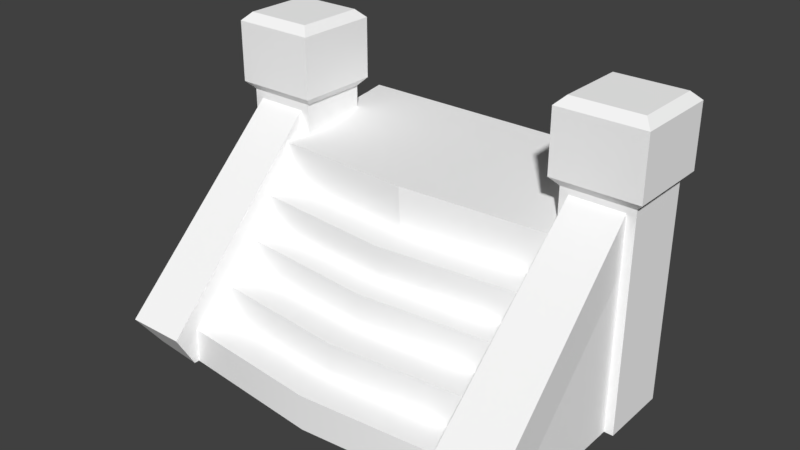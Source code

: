 # Source: Stairs3.blend  (saved by Blender 2.78.0; exported with 4.5.12 LTS)
import bpy
from mathutils import Matrix  # noqa: F401  (used for matrix-valued properties, if any)

bpy.ops.wm.read_factory_settings(use_empty=True)
scene = bpy.context.scene
scene.name = 'Scene'

# ---- collections
col_collection_1 = bpy.data.collections.new('Collection 1'); scene.collection.children.link(col_collection_1)

# ---- materials (node trees are filled in below, after node groups)
mat_atlas_01_004 = bpy.data.materials.new('atlas_01.004')
mat_atlas_01_004.alpha_threshold = 0.0
mat_atlas_01_004.use_transparent_shadow = False
mat_atlas_01_004.diffuse_color = (1.0, 1.0, 1.0, 1.0)
mat_atlas_01_004.roughness = 0.5

# ---- material node trees

# ---- world
world_world = bpy.data.worlds.new('World'); scene.world = world_world
world_world.color = (0.05088, 0.05088, 0.05088)
world_world.use_sun_shadow = False
world_world.sun_shadow_jitter_overblur = 0.0
world_world.cycles.sampling_method = 'MANUAL'

# ---- meshes
me_scene_007 = bpy.data.meshes.new('Scene.007')
me_scene_007.from_pydata([(174.3, 228.1, -154.3), (174.3, 160.4, 0.7304), (174.3, 207.9, 3.977), (174.3, 160.4, -154.3), (-174.4, 160.4, -154.3), (-174.4, 207.9, 3.977), (-174.4, 160.4, 0.7303), (-174.4, 228.1, -154.3), (-0.01196, 211.4, 19.49), (-0.01196, 160.4, 16.24), (-0.01196, 228.1, -154.3), (-0.01196, 160.4, -154.3), (-0.01196, 40.36, 167.1), (-174.4, 40.27, 111.4), (-0.01196, 40.27, 126.9), (-174.4, 40.36, 151.5), (174.3, 40.36, 151.5), (174.3, 40.27, 111.4), (-0.01196, 0.0, 167.1), (-174.4, 0.0, 151.5), (174.3, 0.0, 151.5), (-0.01196, 79.0, 124.7), (-174.4, 78.12, 67.94), (-0.01196, 78.12, 83.45), (-174.4, 79.0, 109.2), (174.3, 79.0, 109.2), (174.3, 78.12, 67.94), (-0.01196, 116.9, 83.31), (-174.4, 118.1, 34.78), (-0.01196, 118.1, 50.29), (-174.4, 116.9, 67.8), (174.3, 116.9, 67.8), (174.3, 118.1, 34.78), (-0.01196, 159.0, 55.12), (-174.4, 159.0, 39.61), (174.3, 159.0, 39.61), (240.0, 0.246, -19.66), (160.0, 0.246, -99.66), (160.0, 0.246, -19.66), (240.0, 0.246, -99.66), (160.0, 245.9, -19.66), (240.0, 245.9, -19.66), (160.0, 245.9, -99.66), (240.0, 245.9, -99.66), (151.5, 255.3, -11.14), (248.5, 255.3, -11.14), (151.5, 255.3, -108.2), (248.5, 255.3, -108.2), (151.5, 324.7, -11.14), (248.5, 324.7, -11.14), (151.5, 324.7, -108.2), (248.5, 324.7, -108.2), (160.9, 334.1, -98.78), (239.1, 334.1, -20.53), (160.9, 334.1, -20.53), (239.1, 334.1, -98.78), (165.8, 42.05, 187.9), (170.0, 242.3, -22.41), (230.0, 242.3, -22.41), (235.5, 42.05, 187.9), (170.0, 0.0, 159.6), (230.0, 0.0, 152.4), (170.0, 198.4, -43.7), (230.0, 200.0, -40.36), (230.0, 0.362, -40.36), (170.0, 0.362, -40.36), (-240.0, 0.246, -19.66), (-160.0, 0.246, -99.66), (-240.0, 0.246, -99.66), (-160.0, 0.246, -19.66), (-160.0, 245.9, -19.66), (-240.0, 245.9, -19.66), (-160.0, 245.9, -99.66), (-240.0, 245.9, -99.66), (-151.5, 255.3, -11.14), (-248.5, 255.3, -11.14), (-151.5, 255.3, -108.2), (-248.5, 255.3, -108.2), (-151.5, 324.7, -11.14), (-248.5, 324.7, -11.14), (-151.5, 324.7, -108.2), (-248.5, 324.7, -108.2), (-160.9, 334.1, -98.78), (-239.1, 334.1, -20.53), (-239.1, 334.1, -98.78), (-160.9, 334.1, -20.53), (-170.0, 242.2, -24.74), (-166.3, 40.98, 182.0), (-234.0, 40.98, 182.0), (-230.0, 239.2, -21.74), (-170.0, 0.0, 157.9), (-230.0, 0.0, 152.4), (-230.0, 200.0, -40.36), (-170.0, 198.3, -43.58), (-170.0, 0.3623, -40.36), (-230.0, 0.3623, -40.36)], [], [(0, 2, 1), (1, 3, 0), (4, 6, 5), (5, 7, 4), (8, 5, 6), (6, 9, 8), (2, 8, 9), (9, 1, 2), (5, 8, 10), (10, 7, 5), (0, 10, 8), (8, 2, 0), (10, 11, 4), (4, 7, 10), (11, 10, 0), (0, 3, 11), (12, 14, 13), (13, 15, 12), (14, 12, 16), (16, 17, 14), (18, 12, 15), (15, 19, 18), (12, 18, 20), (20, 16, 12), (21, 23, 22), (22, 24, 21), (23, 21, 25), (25, 26, 23), (27, 29, 28), (28, 30, 27), (29, 27, 31), (31, 32, 29), (23, 27, 30), (30, 22, 23), (31, 27, 23), (23, 26, 31), (33, 9, 6), (6, 34, 33), (9, 33, 35), (35, 1, 9), (29, 33, 34), (34, 28, 29), (35, 33, 29), (29, 32, 35), (21, 14, 17), (17, 25, 21), (13, 14, 21), (21, 24, 13), (36, 38, 37), (37, 39, 36), (36, 41, 40), (40, 38, 36), (38, 40, 42), (42, 37, 38), (37, 42, 43), (43, 39, 37), (39, 43, 41), (41, 36, 39), (41, 45, 44), (44, 40, 41), (40, 44, 46), (46, 42, 40), (42, 46, 47), (47, 43, 42), (43, 47, 45), (45, 41, 43), (45, 49, 48), (48, 44, 45), (44, 48, 50), (50, 46, 44), (46, 50, 51), (51, 47, 46), (47, 51, 49), (49, 45, 47), (52, 54, 53), (53, 55, 52), (48, 49, 53), (53, 54, 48), (50, 48, 54), (54, 52, 50), (51, 50, 52), (52, 55, 51), (49, 51, 55), (55, 53, 49), (56, 58, 57), (56, 59, 58), (60, 59, 56), (60, 61, 59), (62, 56, 57), (62, 60, 56), (63, 57, 58), (63, 62, 57), (61, 58, 59), (61, 63, 58), (63, 61, 64), (62, 64, 65), (62, 63, 64), (60, 62, 65), (66, 68, 67), (67, 69, 66), (66, 69, 70), (70, 71, 66), (69, 67, 72), (72, 70, 69), (67, 68, 73), (73, 72, 67), (68, 66, 71), (71, 73, 68), (71, 70, 74), (74, 75, 71), (70, 72, 76), (76, 74, 70), (72, 73, 77), (77, 76, 72), (73, 71, 75), (75, 77, 73), (75, 74, 78), (78, 79, 75), (74, 76, 80), (80, 78, 74), (76, 77, 81), (81, 80, 76), (77, 75, 79), (79, 81, 77), (82, 84, 83), (83, 85, 82), (78, 85, 83), (83, 79, 78), (80, 82, 85), (85, 78, 80), (81, 84, 82), (82, 80, 81), (79, 83, 84), (84, 81, 79), (86, 88, 87), (86, 89, 88), (90, 88, 91), (90, 87, 88), (86, 92, 89), (86, 93, 92), (94, 93, 90), (95, 93, 94), (95, 92, 93), (95, 91, 92), (89, 91, 88), (89, 92, 91), (86, 90, 93), (86, 87, 90)])
me_scene_007.polygons.foreach_set('use_smooth', [True] * 148)
_k = set([(0, 2), (0, 3), (0, 10), (1, 2), (1, 9), (2, 8), (4, 7), (4, 10), (5, 6), (5, 7), (5, 8), (6, 9), (7, 10), (8, 9), (12, 15), (12, 16), (13, 14), (13, 21), (14, 17), (21, 24), (21, 25), (22, 23), (23, 26), (23, 31), (27, 30), (27, 31), (28, 29), (29, 32), (29, 35), (33, 34), (33, 35), (36, 38), (36, 39), (36, 41), (37, 38), (37, 39), (37, 42), (38, 40), (39, 43), (40, 41), (40, 42), (40, 44), (41, 43), (41, 45), (42, 43), (42, 46), (43, 47), (44, 45), (44, 46), (44, 48), (45, 47), (45, 49), (46, 47), (46, 50), (47, 51), (48, 49), (48, 50), (48, 54), (49, 51), (49, 53), (50, 51), (50, 52), (51, 55), (52, 54), (52, 55), (53, 54), (53, 55), (56, 57), (56, 59), (56, 60), (57, 58), (57, 62), (58, 59), (58, 63), (59, 61), (60, 62), (61, 63), (62, 63), (62, 65), (63, 64), (66, 68), (66, 69), (66, 71), (67, 68), (67, 69), (67, 72), (68, 73), (69, 70), (70, 71), (70, 72), (70, 74), (71, 73), (71, 75), (72, 73), (72, 76), (73, 77), (74, 75), (74, 76), (74, 78), (75, 77), (75, 79), (76, 77), (76, 80), (77, 81), (78, 79), (78, 80), (78, 85), (79, 81), (79, 83), (80, 81), (80, 82), (81, 84), (82, 84), (82, 85), (83, 84), (83, 85), (86, 87), (86, 89), (86, 93), (87, 88), (87, 90), (88, 89), (88, 90), (88, 91), (89, 92), (90, 93), (91, 92), (92, 93), (92, 95), (93, 94), (93, 95)])
me_scene_007.attributes.new('sharp_edge', 'BOOLEAN', 'EDGE').data.foreach_set('value', [ (min(e.vertices), max(e.vertices)) in _k for e in me_scene_007.edges])
_uv = me_scene_007.uv_layers.new(name='UVSet0')
_uv.uv.foreach_set('vector', [0.8247, 0.3973, 0.8468, 0.3973, 0.8468, 0.392, 0.8468, 0.392, 0.8247, 0.392, 0.8247, 0.3973, 0.8247, 0.392, 0.8468, 0.392, 0.8468, 0.3973, 0.8468, 0.3973, 0.8247, 0.3973, 0.8247, 0.392, 0.8012, 0.4114, 0.8239, 0.4091, 0.8239, 0.4154, 0.8239, 0.4154, 0.8013, 0.4178, 0.8012, 0.4114, 0.7786, 0.4099, 0.8012, 0.4114, 0.8013, 0.4178, 0.8013, 0.4178, 0.7786, 0.4162, 0.7786, 0.4099, 0.8239, 0.4091, 0.8012, 0.4114, 0.8009, 0.3979, 0.8009, 0.3979, 0.8239, 0.3979, 0.8239, 0.4091, 0.7786, 0.3979, 0.8009, 0.3979, 0.8012, 0.4114, 0.8012, 0.4114, 0.7786, 0.4099, 0.7786, 0.3979, 0.8009, 0.3979, 0.8008, 0.3915, 0.8239, 0.3915, 0.8239, 0.3915, 0.8239, 0.3979, 0.8009, 0.3979, 0.8008, 0.3915, 0.8009, 0.3979, 0.7786, 0.3979, 0.7786, 0.3979, 0.7786, 0.3915, 0.8008, 0.3915, 0.8009, 0.3359, 0.8009, 0.3419, 0.8237, 0.3419, 0.8237, 0.3419, 0.8237, 0.3359, 0.8009, 0.3359, 0.8009, 0.3419, 0.8009, 0.3359, 0.7782, 0.3359, 0.7782, 0.3359, 0.7782, 0.3419, 0.8009, 0.3419, 0.8009, 0.3299, 0.8009, 0.3359, 0.8237, 0.3359, 0.8237, 0.3359, 0.8237, 0.3299, 0.8009, 0.3299, 0.8009, 0.3359, 0.8009, 0.3299, 0.7782, 0.3299, 0.7782, 0.3299, 0.7782, 0.3359, 0.8009, 0.3359, 0.8009, 0.3479, 0.8009, 0.3539, 0.8237, 0.3539, 0.8237, 0.3539, 0.8237, 0.3479, 0.8009, 0.3479, 0.8009, 0.3539, 0.8009, 0.3479, 0.7782, 0.3479, 0.7782, 0.3479, 0.7782, 0.3539, 0.8009, 0.3539, 0.8009, 0.3599, 0.8009, 0.3659, 0.8237, 0.3659, 0.8237, 0.3659, 0.8237, 0.3599, 0.8009, 0.3599, 0.8009, 0.3659, 0.8009, 0.3599, 0.7782, 0.3599, 0.7782, 0.3599, 0.7782, 0.3659, 0.8009, 0.3659, 0.8009, 0.3539, 0.8009, 0.3599, 0.8237, 0.3599, 0.8237, 0.3599, 0.8237, 0.3539, 0.8009, 0.3539, 0.7782, 0.3599, 0.8009, 0.3599, 0.8009, 0.3539, 0.8009, 0.3539, 0.7782, 0.3539, 0.7782, 0.3599, 0.8009, 0.372, 0.8009, 0.378, 0.8237, 0.378, 0.8237, 0.378, 0.8237, 0.372, 0.8009, 0.372, 0.8009, 0.378, 0.8009, 0.372, 0.7782, 0.372, 0.7782, 0.372, 0.7782, 0.378, 0.8009, 0.378, 0.8009, 0.3659, 0.8009, 0.372, 0.8237, 0.372, 0.8237, 0.372, 0.8237, 0.3659, 0.8009, 0.3659, 0.7782, 0.372, 0.8009, 0.372, 0.8009, 0.3659, 0.8009, 0.3659, 0.7782, 0.3659, 0.7782, 0.372, 0.8009, 0.3479, 0.8009, 0.3419, 0.7782, 0.3419, 0.7782, 0.3419, 0.7782, 0.3479, 0.8009, 0.3479, 0.8237, 0.3419, 0.8009, 0.3419, 0.8009, 0.3479, 0.8009, 0.3479, 0.8237, 0.3479, 0.8237, 0.3419, 0.9608, 0.3009, 0.9422, 0.3009, 0.9422, 0.2866, 0.9422, 0.2866, 0.9608, 0.2866, 0.9608, 0.3009, 0.9989, 0.2521, 0.9989, 0.3014, 0.9801, 0.3014, 0.9801, 0.3014, 0.9801, 0.2521, 0.9989, 0.2521, 0.9801, 0.2521, 0.9801, 0.3014, 0.961, 0.3014, 0.961, 0.3014, 0.961, 0.2521, 0.9801, 0.2521, 0.961, 0.2521, 0.961, 0.3014, 0.942, 0.3014, 0.942, 0.3014, 0.942, 0.2521, 0.961, 0.2521, 0.942, 0.2521, 0.942, 0.3014, 0.9225, 0.3014, 0.9225, 0.3014, 0.9225, 0.2521, 0.942, 0.2521, 0.9989, 0.3014, 0.9989, 0.3041, 0.9801, 0.3041, 0.9801, 0.3041, 0.9801, 0.3014, 0.9989, 0.3014, 0.9801, 0.3014, 0.9801, 0.3041, 0.961, 0.3041, 0.961, 0.3041, 0.961, 0.3014, 0.9801, 0.3014, 0.961, 0.3014, 0.961, 0.3041, 0.942, 0.3041, 0.942, 0.3041, 0.942, 0.3014, 0.961, 0.3014, 0.942, 0.3014, 0.942, 0.3041, 0.9225, 0.3041, 0.9225, 0.3041, 0.9225, 0.3014, 0.942, 0.3014, 0.9989, 0.3041, 0.9989, 0.3179, 0.9801, 0.3179, 0.9801, 0.3179, 0.9801, 0.3041, 0.9989, 0.3041, 0.9801, 0.3041, 0.9801, 0.3179, 0.961, 0.3179, 0.961, 0.3179, 0.961, 0.3041, 0.9801, 0.3041, 0.961, 0.3041, 0.961, 0.3179, 0.942, 0.3179, 0.942, 0.3179, 0.942, 0.3041, 0.961, 0.3041, 0.942, 0.3041, 0.942, 0.3179, 0.9225, 0.3179, 0.9225, 0.3179, 0.9225, 0.3041, 0.942, 0.3041, 0.9397, 0.3347, 0.9249, 0.3347, 0.9249, 0.3203, 0.9249, 0.3203, 0.9397, 0.3203, 0.9397, 0.3347, 0.9225, 0.3369, 0.9225, 0.3179, 0.9249, 0.3203, 0.9249, 0.3203, 0.9249, 0.3347, 0.9225, 0.3369, 0.942, 0.3369, 0.9225, 0.3369, 0.9249, 0.3347, 0.9249, 0.3347, 0.9397, 0.3347, 0.942, 0.3369, 0.942, 0.3179, 0.942, 0.3369, 0.9397, 0.3347, 0.9397, 0.3347, 0.9397, 0.3203, 0.942, 0.3179, 0.9225, 0.3179, 0.942, 0.3179, 0.9397, 0.3203, 0.9397, 0.3203, 0.9249, 0.3203, 0.9225, 0.3179, 0.9282, 0.3966, 0.9985, 0.3817, 0.9985, 0.3966, 0.9282, 0.3966, 0.9282, 0.3817, 0.9985, 0.3817, 0.9227, 0.3981, 0.9376, 0.4098, 0.9227, 0.4098, 0.9227, 0.3981, 0.9376, 0.3981, 0.9376, 0.4098, 0.9011, 0.3928, 0.9393, 0.3651, 0.9011, 0.4036, 0.9011, 0.3928, 0.9393, 0.3563, 0.9393, 0.3651, 0.8897, 0.3945, 0.9011, 0.4036, 0.8897, 0.4036, 0.8897, 0.3945, 0.9011, 0.3928, 0.9011, 0.4036, 0.8514, 0.3563, 0.8897, 0.4036, 0.8514, 0.3655, 0.8514, 0.3563, 0.8884, 0.3931, 0.8897, 0.4036, 0.8897, 0.3945, 0.8514, 0.3563, 0.8897, 0.3563, 0.9011, 0.3928, 0.8897, 0.3563, 0.9011, 0.3563, 0.9011, 0.3928, 0.8897, 0.3945, 0.8897, 0.3563, 0.9393, 0.3563, 0.9011, 0.3928, 0.9011, 0.3563, 0.9608, 0.3009, 0.9608, 0.2866, 0.9422, 0.2866, 0.9422, 0.2866, 0.9422, 0.3009, 0.9608, 0.3009, 0.9989, 0.2521, 0.9801, 0.2521, 0.9801, 0.3014, 0.9801, 0.3014, 0.9989, 0.3014, 0.9989, 0.2521, 0.9801, 0.2521, 0.961, 0.2521, 0.961, 0.3014, 0.961, 0.3014, 0.9801, 0.3014, 0.9801, 0.2521, 0.961, 0.2521, 0.942, 0.2521, 0.942, 0.3014, 0.942, 0.3014, 0.961, 0.3014, 0.961, 0.2521, 0.942, 0.2521, 0.9225, 0.2521, 0.9225, 0.3014, 0.9225, 0.3014, 0.942, 0.3014, 0.942, 0.2521, 0.9989, 0.3014, 0.9801, 0.3014, 0.9801, 0.3041, 0.9801, 0.3041, 0.9989, 0.3041, 0.9989, 0.3014, 0.9801, 0.3014, 0.961, 0.3014, 0.961, 0.3041, 0.961, 0.3041, 0.9801, 0.3041, 0.9801, 0.3014, 0.961, 0.3014, 0.942, 0.3014, 0.942, 0.3041, 0.942, 0.3041, 0.961, 0.3041, 0.961, 0.3014, 0.942, 0.3014, 0.9225, 0.3014, 0.9225, 0.3041, 0.9225, 0.3041, 0.942, 0.3041, 0.942, 0.3014, 0.9989, 0.3041, 0.9801, 0.3041, 0.9801, 0.3179, 0.9801, 0.3179, 0.9989, 0.3179, 0.9989, 0.3041, 0.9801, 0.3041, 0.961, 0.3041, 0.961, 0.3179, 0.961, 0.3179, 0.9801, 0.3179, 0.9801, 0.3041, 0.961, 0.3041, 0.942, 0.3041, 0.942, 0.3179, 0.942, 0.3179, 0.961, 0.3179, 0.961, 0.3041, 0.942, 0.3041, 0.9225, 0.3041, 0.9225, 0.3179, 0.9225, 0.3179, 0.942, 0.3179, 0.942, 0.3041, 0.9397, 0.3347, 0.9397, 0.3203, 0.9249, 0.3203, 0.9249, 0.3203, 0.9249, 0.3347, 0.9397, 0.3347, 0.9225, 0.3369, 0.9249, 0.3347, 0.9249, 0.3203, 0.9249, 0.3203, 0.9225, 0.3179, 0.9225, 0.3369, 0.942, 0.3369, 0.9397, 0.3347, 0.9249, 0.3347, 0.9249, 0.3347, 0.9225, 0.3369, 0.942, 0.3369, 0.942, 0.3179, 0.9397, 0.3203, 0.9397, 0.3347, 0.9397, 0.3347, 0.942, 0.3369, 0.942, 0.3179, 0.9225, 0.3179, 0.9249, 0.3203, 0.9397, 0.3203, 0.9397, 0.3203, 0.942, 0.3179, 0.9225, 0.3179, 0.9985, 0.3966, 0.9282, 0.3817, 0.9282, 0.3966, 0.9985, 0.3966, 0.9985, 0.3817, 0.9282, 0.3817, 0.9227, 0.3981, 0.9376, 0.4098, 0.9376, 0.3981, 0.9227, 0.3981, 0.9227, 0.4098, 0.9376, 0.4098, 0.9011, 0.4036, 0.8897, 0.3945, 0.8897, 0.4036, 0.9011, 0.4036, 0.9011, 0.3937, 0.8897, 0.3945, 0.9011, 0.3563, 0.9011, 0.3937, 0.9393, 0.3563, 0.8897, 0.3563, 0.9011, 0.3937, 0.9011, 0.3563, 0.8897, 0.3563, 0.8897, 0.3945, 0.9011, 0.3937, 0.8897, 0.3563, 0.8514, 0.3563, 0.8897, 0.3945, 0.8897, 0.4036, 0.8514, 0.3563, 0.8514, 0.3655, 0.8897, 0.4036, 0.8897, 0.3945, 0.8514, 0.3563, 0.9011, 0.4036, 0.9393, 0.3563, 0.9011, 0.3937, 0.9011, 0.4036, 0.9393, 0.3651, 0.9393, 0.3563])
me_scene_007.materials.append(mat_atlas_01_004)
me_scene_007.use_remesh_preserve_volume = False
me_scene_007.use_remesh_preserve_attributes = False
me_scene_007.use_mirror_vertex_groups = False
me_scene_007.update()
me_scene_007.normals_split_custom_set([tuple(v) for v in zip(*[iter([1.0, -1.904e-08, 0.0, 1.0, -9.658e-08, 0.0, 1.0, -7.231e-08, 0.0, 1.0, -7.231e-08, 0.0, 1.0, 0.0, 0.0, 1.0, -1.904e-08, 0.0, -1.0, 5.844e-08, 0.0, -1.0, 3.15e-07, 0.0, -1.0, 2.341e-07, 0.0, -1.0, 2.341e-07, 0.0, -1.0, 0.0, 0.0, -1.0, 5.844e-08, 0.0, -0.08861, -1.03e-05, 0.9961, -0.08861, 1.776e-05, 0.9961, -0.0886, -1.267e-05, 0.9961, -0.0886, -1.267e-05, 0.9961, -0.08825, 4.783e-06, 0.9961, -0.08861, -1.03e-05, 0.9961, 0.08861, -2.533e-07, 0.9961, 0.0886, -1.428e-05, 0.9961, 0.08861, -1.159e-05, 0.9961, 0.08861, -1.159e-05, 0.9961, 0.0882, -9.187e-06, 0.9961, 0.08861, -2.533e-07, 0.9961, 5.35e-06, 1.0, -8.993e-06, 1.797e-06, 1.0, 1.825e-05, 3.223e-06, 1.0, 3.979e-06, 3.223e-06, 1.0, 3.979e-06, 6.316e-06, 1.0, 4.47e-06, 5.35e-06, 1.0, -8.993e-06, -4.926e-06, 1.0, -2.122e-05, 3.223e-06, 1.0, 3.979e-06, 1.797e-06, 1.0, 1.825e-05, 1.797e-06, 1.0, 1.825e-05, -2.74e-06, 1.0, -1.832e-05, -4.926e-06, 1.0, -2.122e-05, -5.164e-09, 0.0, -1.0, -2.377e-09, 0.0, -1.0, 3.862e-08, 0.0, -1.0, -3.862e-08, 0.0, -1.0, -3.862e-08, 0.0, -1.0, -3.862e-08, 0.0, -1.0, -2.377e-09, 0.0, -1.0, -5.164e-09, 0.0, -1.0, -5.403e-08, 0.0, -1.0, -5.403e-08, 0.0, -1.0, -5.879e-08, 0.0, -1.0, -2.377e-09, 0.0, -1.0, 1.585e-07, 1.0, 2.011e-05, 7.515e-08, 1.0, 2.007e-05, 3.679e-06, 1.0, -3.667e-05, 3.679e-06, 1.0, -3.667e-05, -8.068e-07, 1.0, 1.108e-05, 1.585e-07, 1.0, 2.011e-05, 7.515e-08, 1.0, 2.007e-05, 1.585e-07, 1.0, 2.011e-05, 1.196e-06, 1.0, 1.099e-05, 1.196e-06, 1.0, 1.099e-05, -2.745e-06, 1.0, -3.683e-05, 7.515e-08, 1.0, 2.007e-05, 1.073e-06, 2.752e-08, 1.0, -1.887e-06, 0.0, 1.0, -0.1589, -3.067e-06, 0.9873, -0.1589, -3.067e-06, 0.9873, -0.1589, 3.761e-06, 0.9873, 1.073e-06, 2.752e-08, 1.0, -1.887e-06, 0.0, 1.0, 1.073e-06, 2.752e-08, 1.0, 0.1589, 3.398e-06, 0.9873, 0.1589, 3.398e-06, 0.9873, 0.1589, -3.399e-06, 0.9873, -1.887e-06, 0.0, 1.0, -5.013e-07, 1.0, 1.19e-05, -1.27e-06, 1.0, 1.168e-05, 1.916e-06, 1.0, -5.376e-06, 1.916e-06, 1.0, -5.376e-06, -2.177e-08, 1.0, -5.592e-06, -5.013e-07, 1.0, 1.19e-05, -1.27e-06, 1.0, 1.168e-05, -5.013e-07, 1.0, 1.19e-05, -4.558e-07, 1.0, -5.274e-06, -4.558e-07, 1.0, -5.274e-06, -4.78e-07, 1.0, -5.234e-06, -1.27e-06, 1.0, 1.168e-05, -1.971e-06, 1.0, -5.677e-06, -6.261e-07, 1.0, -6.355e-06, -2.718e-06, 1.0, -9.048e-07, -2.718e-06, 1.0, -9.048e-07, 2.321e-06, 1.0, -2.272e-07, -1.971e-06, 1.0, -5.677e-06, -6.261e-07, 1.0, -6.355e-06, -1.971e-06, 1.0, -5.677e-06, -2.689e-07, 1.0, -1.109e-06, -2.689e-07, 1.0, -1.109e-06, 1.597e-06, 1.0, -1.192e-06, -6.261e-07, 1.0, -6.355e-06, -4.261e-06, 2.907e-06, 1.0, -4.942e-07, -9.16e-06, 1.0, -0.1589, 1.009e-06, 0.9873, -0.1589, 1.009e-06, 0.9873, -0.1589, -1.906e-06, 0.9873, -4.261e-06, 2.907e-06, 1.0, 0.1589, -4.792e-07, 0.9873, -4.942e-07, -9.16e-06, 1.0, -4.261e-06, 2.907e-06, 1.0, 1.529e-05, 3.402e-06, 1.0, 0.1589, -1.959e-06, 0.9873, 0.1589, -3.964e-06, 0.9873, -1.816e-06, 1.0, -1.294e-05, -5.325e-07, 1.0, -1.352e-05, -1.095e-06, 1.0, -1.943e-05, -1.095e-06, 1.0, -1.943e-05, 3.591e-06, 1.0, -1.892e-05, -1.816e-06, 1.0, -1.294e-05, -5.325e-07, 1.0, -1.352e-05, -1.816e-06, 1.0, -1.294e-05, -1.766e-06, 1.0, -1.92e-05, -1.766e-06, 1.0, -1.92e-05, -9.057e-08, 1.0, -1.919e-05, -5.325e-07, 1.0, -1.352e-05, -4.683e-06, -2.176e-05, 1.0, -5.943e-06, 7.808e-06, 1.0, -0.1589, -2.157e-05, 0.9873, -0.1589, -2.157e-05, 0.9873, -0.1589, -2.392e-05, 0.9873, -4.683e-06, -2.176e-05, 1.0, 0.1589, -2.044e-05, 0.9873, -5.943e-06, 7.808e-06, 1.0, -4.683e-06, -2.176e-05, 1.0, -3.188e-06, -3.889e-06, 1.0, 0.1589, -2.276e-05, 0.9873, 0.1589, -2.258e-05, 0.9873, 1.586e-06, 8.903e-06, 1.0, 2.261e-06, -1.955e-05, 1.0, 0.1589, 7.746e-06, 0.9873, 0.1589, 7.746e-06, 0.9873, 0.1589, 5.335e-06, 0.9873, 1.586e-06, 8.903e-06, 1.0, -0.1589, -1.792e-06, 0.9873, 2.261e-06, -1.955e-05, 1.0, 1.586e-06, 8.903e-06, 1.0, -4.451e-06, -6.948e-06, 1.0, -0.1589, 4.157e-06, 0.9873, -0.1589, -1.658e-06, 0.9873, 0.0, -1.0, 0.0, 0.0, -1.0, 0.0, 0.0, -1.0, 0.0, 0.0, -1.0, 0.0, 0.0, -1.0, 0.0, 0.0, -1.0, 0.0, 0.0, 1.242e-07, 1.0, 0.0, 1.242e-07, 1.0, 0.0, 1.242e-07, 1.0, 0.0, 1.242e-07, 1.0, 0.0, 1.242e-07, 1.0, 0.0, 1.242e-07, 1.0, -1.0, 0.0, 0.0, -1.0, 0.0, 0.0, -1.0, 0.0, 0.0, -1.0, 0.0, 0.0, -1.0, 0.0, 0.0, -1.0, 0.0, 0.0, 0.0, 0.0, -1.0, 0.0, 0.0, -1.0, 0.0, 0.0, -1.0, 0.0, 0.0, -1.0, 0.0, 0.0, -1.0, 0.0, 0.0, -1.0, 1.0, 0.0, 0.0, 1.0, 0.0, 0.0, 1.0, 0.0, 0.0, 1.0, 0.0, 0.0, 1.0, 0.0, 0.0, 1.0, 0.0, 0.0, 0.0, -0.6683, 0.7439, 0.0, -0.6683, 0.7439, 0.0, -0.6683, 0.7439, 0.0, -0.6683, 0.7439, 0.0, -0.6683, 0.7439, 0.0, -0.6683, 0.7439, -0.7439, -0.6683, 0.0, -0.7439, -0.6683, 0.0, -0.7439, -0.6683, 0.0, -0.7439, -0.6683, 0.0, -0.7439, -0.6683, 0.0, -0.7439, -0.6683, 0.0, 0.0, -0.6683, -0.7439, 0.0, -0.6683, -0.7439, 0.0, -0.6683, -0.7439, 0.0, -0.6683, -0.7439, 0.0, -0.6683, -0.7439, 0.0, -0.6683, -0.7439, 0.7439, -0.6683, 0.0, 0.7439, -0.6683, 0.0, 0.7439, -0.6683, 0.0, 0.7439, -0.6683, 0.0, 0.7439, -0.6683, 0.0, 0.7439, -0.6683, 0.0, 0.0, 0.0, 1.0, 0.0, 0.0, 1.0, 0.0, 0.0, 1.0, 0.0, 0.0, 1.0, 0.0, 0.0, 1.0, 0.0, 0.0, 1.0, -1.0, 0.0, 0.0, -1.0, 0.0, 0.0, -1.0, 0.0, 0.0, -1.0, 0.0, 0.0, -1.0, 0.0, 0.0, -1.0, 0.0, 0.0, 0.0, 0.0, -1.0, 0.0, 0.0, -1.0, 0.0, 0.0, -1.0, 0.0, 0.0, -1.0, 0.0, 0.0, -1.0, 0.0, 0.0, -1.0, 1.0, 0.0, 0.0, 1.0, 0.0, 0.0, 1.0, 0.0, 0.0, 1.0, 0.0, 0.0, 1.0, 0.0, 0.0, 1.0, 0.0, 0.0, 0.0, 1.0, 0.0, 0.0, 1.0, 0.0, 0.0, 1.0, 0.0, 0.0, 1.0, 0.0, 0.0, 1.0, 0.0, 0.0, 1.0, 0.0, 0.0, 0.7071, 0.7071, 0.0, 0.7071, 0.7071, 0.0, 0.7071, 0.7071, 0.0, 0.7071, 0.7071, 0.0, 0.7071, 0.7071, 0.0, 0.7071, 0.7071, -0.7071, 0.7071, 0.0, -0.7071, 0.7071, 0.0, -0.7071, 0.7071, 0.0, -0.7071, 0.7071, 0.0, -0.7071, 0.7071, 0.0, -0.7071, 0.7071, 0.0, 0.0, 0.7071, -0.7071, 0.0, 0.7071, -0.7071, 0.0, 0.7071, -0.7071, 0.0, 0.7071, -0.7071, 0.0, 0.7071, -0.7071, 0.0, 0.7071, -0.7071, 0.7071, 0.7071, 0.0, 0.7071, 0.7071, 0.0, 0.7071, 0.7071, 0.0, 0.7071, 0.7071, 0.0, 0.7071, 0.7071, 0.0, 0.7071, 0.7071, 0.0, 0.0, 0.7242, 0.6896, 0.0, 0.7242, 0.6896, 0.0, 0.7242, 0.6896, 0.0, 0.7242, 0.6896, 0.0, 0.7242, 0.6896, 0.0, 0.7242, 0.6896, 0.04426, -0.6041, 0.7957, 0.04424, -0.6041, 0.7957, 0.04423, -0.6041, 0.7957, 0.04426, -0.6041, 0.7957, 0.04426, -0.6041, 0.7957, 0.04424, -0.6041, 0.7957, -0.999, -0.02741, -0.0365, -0.999, -0.02744, -0.03652, -0.999, -0.02743, -0.03651, -0.999, -0.02741, -0.0365, -0.999, -0.02743, -0.03654, -0.999, -0.02744, -0.03652, 0.01986, 0.414, -0.9101, 0.01987, 0.414, -0.9101, 0.01986, 0.414, -0.9101, 0.01986, 0.414, -0.9101, 0.01986, 0.414, -0.9101, 0.01987, 0.414, -0.9101, 0.9982, -0.03501, -0.04853, 0.9982, -0.03499, -0.0485, 0.9982, -0.035, -0.04851, 0.9982, -0.03501, -0.04853, 0.9982, -0.035, -0.04852, 0.9982, -0.03499, -0.0485, 1.0, 0.0, 0.0, 1.0, 0.0, 0.0, 1.0, 0.0, 0.0, 0.02788, -0.008389, -0.9996, 0.02788, -0.008388, -0.9996, 0.02789, -0.008387, -0.9996, 0.02788, -0.008389, -0.9996, 0.02788, -0.008391, -0.9996, 0.02788, -0.008388, -0.9996, -1.0, -1.639e-06, -2.789e-09, -1.0, -1.639e-06, -2.789e-09, -1.0, -1.639e-06, -2.789e-09, 0.0, -1.0, 0.0, 0.0, -1.0, 0.0, 0.0, -1.0, 0.0, 0.0, -1.0, 0.0, 0.0, -1.0, 0.0, 0.0, -1.0, 0.0, 0.0, 0.0, 1.0, 0.0, 0.0, 1.0, 0.0, 0.0, 1.0, 0.0, 0.0, 1.0, 0.0, 0.0, 1.0, 0.0, 0.0, 1.0, 1.0, 0.0, 0.0, 1.0, 0.0, 0.0, 1.0, 0.0, 0.0, 1.0, 0.0, 0.0, 1.0, 0.0, 0.0, 1.0, 0.0, 0.0, 0.0, 0.0, -1.0, 0.0, 0.0, -1.0, 0.0, 0.0, -1.0, 0.0, 0.0, -1.0, 0.0, 0.0, -1.0, 0.0, 0.0, -1.0, -1.0, 0.0, 0.0, -1.0, 0.0, 0.0, -1.0, 0.0, 0.0, -1.0, 0.0, 0.0, -1.0, 0.0, 0.0, -1.0, 0.0, 0.0, 0.0, -0.6683, 0.7439, 0.0, -0.6683, 0.7439, 0.0, -0.6683, 0.7439, 0.0, -0.6683, 0.7439, 0.0, -0.6683, 0.7439, 0.0, -0.6683, 0.7439, 0.7439, -0.6683, 0.0, 0.7439, -0.6683, 0.0, 0.7439, -0.6683, 0.0, 0.7439, -0.6683, 0.0, 0.7439, -0.6683, 0.0, 0.7439, -0.6683, 0.0, 0.0, -0.6683, -0.7439, 0.0, -0.6683, -0.7439, 0.0, -0.6683, -0.7439, 0.0, -0.6683, -0.7439, 0.0, -0.6683, -0.7439, 0.0, -0.6683, -0.7439, -0.7439, -0.6683, 0.0, -0.7439, -0.6683, 0.0, -0.7439, -0.6683, 0.0, -0.7439, -0.6683, 0.0, -0.7439, -0.6683, 0.0, -0.7439, -0.6683, 0.0, 0.0, 0.0, 1.0, 0.0, 0.0, 1.0, 0.0, 0.0, 1.0, 0.0, 0.0, 1.0, 0.0, 0.0, 1.0, 0.0, 0.0, 1.0, 1.0, 0.0, 0.0, 1.0, 0.0, 0.0, 1.0, 0.0, 0.0, 1.0, 0.0, 0.0, 1.0, 0.0, 0.0, 1.0, 0.0, 0.0, 0.0, 0.0, -1.0, 0.0, 0.0, -1.0, 0.0, 0.0, -1.0, 0.0, 0.0, -1.0, 0.0, 0.0, -1.0, 0.0, 0.0, -1.0, -1.0, 0.0, 0.0, -1.0, 0.0, 0.0, -1.0, 0.0, 0.0, -1.0, 0.0, 0.0, -1.0, 0.0, 0.0, -1.0, 0.0, 0.0, 0.0, 1.0, 0.0, 0.0, 1.0, 0.0, 0.0, 1.0, 0.0, 0.0, 1.0, 0.0, 0.0, 1.0, 0.0, 0.0, 1.0, 0.0, 0.0, 0.7071, 0.7071, 0.0, 0.7071, 0.7071, 0.0, 0.7071, 0.7071, 0.0, 0.7071, 0.7071, 0.0, 0.7071, 0.7071, 0.0, 0.7071, 0.7071, 0.7071, 0.7071, 0.0, 0.7071, 0.7071, 0.0, 0.7071, 0.7071, 0.0, 0.7071, 0.7071, 0.0, 0.7071, 0.7071, 0.0, 0.7071, 0.7071, 0.0, 0.0, 0.7071, -0.7071, 0.0, 0.7071, -0.7071, 0.0, 0.7071, -0.7071, 0.0, 0.7071, -0.7071, 0.0, 0.7071, -0.7071, 0.0, 0.7071, -0.7071, -0.7071, 0.7071, 0.0, -0.7071, 0.7071, 0.0, -0.7071, 0.7071, 0.0, -0.7071, 0.7071, 0.0, -0.7071, 0.7071, 0.0, -0.7071, 0.7071, 0.0, -0.0005527, 0.7167, 0.6973, -0.0005536, 0.7167, 0.6973, 0.0, 0.7166, 0.6974, -0.0005527, 0.7167, 0.6973, -0.0006523, 0.7167, 0.6973, -0.0005536, 0.7167, 0.6973, -0.03585, -0.5476, 0.836, -0.03585, -0.5476, 0.836, -0.03585, -0.5476, 0.836, -0.03587, -0.5476, 0.836, -0.03587, -0.5476, 0.836, -0.03586, -0.5476, 0.836, -0.05151, 0.4104, -0.9104, -0.05149, 0.4104, -0.9104, -0.05151, 0.4104, -0.9104, -0.05151, 0.4104, -0.9104, -0.05149, 0.4104, -0.9104, -0.05149, 0.4104, -0.9104, 1.0, -9.954e-07, -1.972e-09, 1.0, -9.954e-07, -1.972e-09, 1.0, -9.954e-07, -1.972e-09, -0.02688, -0.008067, -0.9996, -0.02688, -0.008071, -0.9996, -0.02688, -0.008069, -0.9996, -0.02686, -0.008074, -0.9996, -0.02686, -0.008074, -0.9996, -0.02686, -0.008072, -0.9996, -1.0, 0.0, 0.0, -1.0, 0.0, 0.0, -1.0, 0.0, 0.0, -0.9989, -0.02704, -0.03714, -0.9989, -0.02706, -0.03716, -0.9989, -0.02704, -0.03714, -0.9989, -0.02704, -0.03714, -0.9989, -0.02705, -0.03715, -0.9989, -0.02706, -0.03716, 0.999, -0.02625, -0.0348, 0.999, -0.02625, -0.03481, 0.999, -0.02626, -0.03482, 0.999, -0.02625, -0.0348, 0.999, -0.02625, -0.03481, 0.999, -0.02625, -0.03481])] * 3)])

# ---- objects
ob_mobile_stair_top_2_wide = bpy.data.objects.new('mobile_stair_top_2_wide', me_scene_007)

# ---- transforms, parenting, visibility, modifiers, constraints
ob_mobile_stair_top_2_wide.location = (0.0, 0.0, 0.0)
ob_mobile_stair_top_2_wide.rotation_euler = (1.571, -0.0, 0.0)
ob_mobile_stair_top_2_wide.scale = (0.01, 0.01, 0.01)
ob_mobile_stair_top_2_wide.color = (0.8, 0.8, 0.8, 1.0)
ob_mobile_stair_top_2_wide.lineart.crease_threshold = 0.0

# ---- collection membership
col_collection_1.objects.link(ob_mobile_stair_top_2_wide)

# ---- scene / render settings (as saved in the file)
scene.frame_start = 1; scene.frame_end = 250; scene.frame_set(1)
scene.render.engine = 'BLENDER_EEVEE_NEXT'
scene.render.resolution_percentage = 50
scene.render.fps = 25
scene.render.dither_intensity = 0.0
scene.cycles.use_denoising = False
scene.cycles.samples = 128
scene.cycles.sampling_pattern = 'TABULATED_SOBOL'
scene.cycles.light_sampling_threshold = 0.0
scene.cycles.use_adaptive_sampling = False
scene.cycles.use_light_tree = False
scene.cycles.blur_glossy = 0.0
scene.cycles.sample_clamp_indirect = 0.0
scene.view_settings.view_transform = 'Standard'
bpy.context.view_layer.update()

# ---- added for rendering (the .blend has no active camera and no usable light): camera, sun
cam_auto = bpy.data.cameras.new('AutoCamera')
cam_auto.lens = 50.0
cam_auto.sensor_width = 36.0
cam_auto.clip_end = 1000.0
ob_auto_camera = bpy.data.objects.new('AutoCamera', cam_auto)
scene.collection.objects.link(ob_auto_camera)
ob_auto_camera.location = (6.38163, -7.82611, 6.77574)
ob_auto_camera.rotation_euler = (1.09748, -7.21219e-08, 0.694738)
scene.camera = ob_auto_camera
light_auto_sun = bpy.data.lights.new('AutoSun', 'SUN')
light_auto_sun.energy = 3.0
light_auto_sun.angle = 0.0523599
ob_auto_sun = bpy.data.objects.new('AutoSun', light_auto_sun)
scene.collection.objects.link(ob_auto_sun)
ob_auto_sun.rotation_euler = (0.872665, 0.174533, 0.523599)
bpy.context.view_layer.update()
